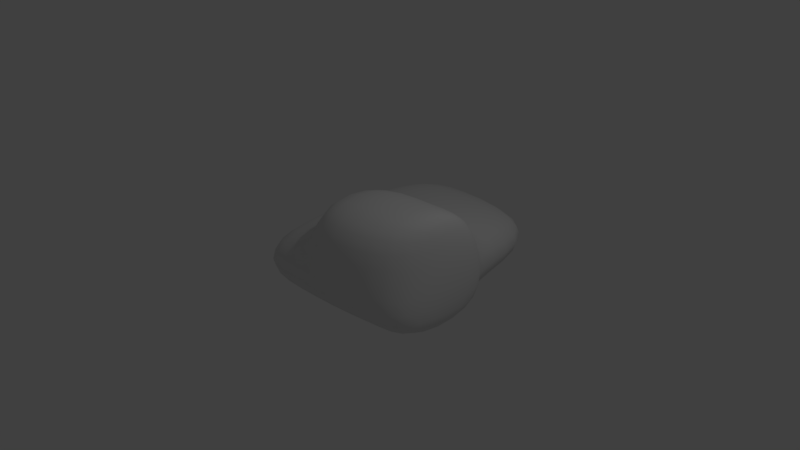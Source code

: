 # Source: mossyRock1.blend  (saved by Blender 2.77.0; exported with 4.5.12 LTS)
import bpy
from mathutils import Matrix  # noqa: F401  (used for matrix-valued properties, if any)

bpy.ops.wm.read_factory_settings(use_empty=True)
scene = bpy.context.scene
scene.name = 'Scene'

# ---- collections
col_collection_1 = bpy.data.collections.new('Collection 1'); scene.collection.children.link(col_collection_1)

# ---- images (referenced by path relative to the original .blend; pixels are not part of the script)
import os
ASSET_DIR = os.environ.get("B2B_ASSET_DIR", "")  # directory of the original .blend (textures are referenced by path, not embedded)
HERE = os.path.dirname(os.path.abspath(__file__))  # packed textures are extracted next to this script under _unpacked/

def load_image(name, relpath, width, height, colorspace="sRGB"):
    """Load a texture the original file referenced (path relative to the .blend, or extracted next to this script)."""
    p = next((c for c in (os.path.join(HERE, relpath), os.path.join(ASSET_DIR, relpath)) if relpath and os.path.exists(c)), "")
    if p:
        img = bpy.data.images.load(p, check_existing=True)
        img.name = name
    else:  # same state as the original file: an image datablock whose file is absent (Cycles renders it pink)
        img = bpy.data.images.new(name, width, height)
        img.source = "FILE"
        img.filepath = "//" + (relpath or name)
    img.colorspace_settings.name = colorspace
    return img
img_mossyrock1tex = load_image('MossyRock1Tex', 'textures/MossyRock1Tex.png', 1024, 1024, 'sRGB')

# ---- materials (node trees are filled in below, after node groups)
mat_material = bpy.data.materials.new('Material')
mat_material.alpha_threshold = 0.0
mat_material.roughness = 0.5
mat_material.line_color = (0.0, 0.0, 0.0, 1.0)

# ---- material node trees
mat_material.use_nodes = True; mat_material.node_tree.nodes.clear()
_N = mat_material.node_tree.nodes; _L = mat_material.node_tree.links
n0 = _N.new('ShaderNodeOutputMaterial'); n0.name = 'Material Output'; n0.location = (300, 300)
n1 = _N.new('ShaderNodeBsdfDiffuse'); n1.name = 'Diffuse BSDF'; n1.location = (10, 300)
n2 = _N.new('ShaderNodeTexImage'); n2.name = 'Image Texture'; n2.location = (0, 0)
n2.width = 140
n2.image = img_mossyrock1tex
_L.new(n1.outputs[0], n0.inputs[0])
n0.is_active_output = True

# ---- world
world_world = bpy.data.worlds.new('World'); scene.world = world_world
world_world.color = (0.05088, 0.05088, 0.05088)
world_world.use_sun_shadow = False
world_world.sun_shadow_jitter_overblur = 0.0
world_world.cycles.sampling_method = 'MANUAL'

# ---- cameras
cam_camera = bpy.data.cameras.new('Camera')
cam_camera.clip_end = 100.0
cam_camera.lens = 35.0
cam_camera.sensor_width = 32.0
cam_camera.sensor_height = 18.0
cam_camera.ortho_scale = 7.314
cam_camera.dof.focus_distance = 0.0

# ---- lights
light_lamp = bpy.data.lights.new('Lamp', 'POINT')
light_lamp.transmission_factor = 0.0
light_lamp.cutoff_distance = 30.0
light_lamp.energy = 100.0
light_lamp.shadow_buffer_clip_start = 1.001
light_lamp.shadow_soft_size = 0.1
light_lamp.shadow_maximum_resolution = 0.006
light_lamp.use_absolute_resolution = True

# ---- meshes
me_cube = bpy.data.meshes.new('Cube')
me_cube.from_pydata([(0.75, 1.022, -0.8693), (0.6667, -0.6667, -0.8258), (-0.8763, -0.75, -0.8693), (-0.8763, 1.022, -1.0), (0.6667, 0.6667, 0.8409), (0.6667, -0.6667, 0.8409), (-0.6667, -0.6667, 0.8409), (-0.6667, 0.6667, 0.8409), (0.8, 1.018, 0.03619), (0.75, -0.75, 0.03393), (-0.901, -0.8, 0.03619), (-0.901, 1.018, 0.1407), (0.6667, 2.815, -0.8258), (-0.8763, 2.906, -0.8693), (0.6667, 2.815, -0.129), (-0.8763, 2.906, -0.08542), (-1.842, -0.6667, -0.8258), (-1.884, 1.022, -0.8693), (-1.842, -0.6667, -0.129), (-1.884, 1.022, -0.08542), (-1.842, 2.815, -0.8258), (-1.842, 2.815, -0.129), (1.127, 1.012, -0.8592), (1.043, -0.6772, -0.8157), (1.177, 1.007, 0.04631), (1.043, 0.6562, 0.851), (1.15, 0.0774, 0.04512), (1.043, -0.04521, 0.851)], [], [(0, 1, 2, 3), (4, 7, 6, 5), (4, 5, 27, 25), (9, 5, 6, 10), (10, 6, 7, 11), (11, 15, 21, 19), (4, 8, 11, 7), (10, 11, 19, 18), (1, 9, 10, 2), (0, 8, 24, 22), (14, 12, 13, 15), (11, 8, 14, 15), (0, 3, 13, 12), (8, 0, 12, 14), (17, 19, 21, 20), (16, 18, 19, 17), (15, 13, 20, 21), (3, 2, 16, 17), (13, 3, 17, 20), (2, 10, 18, 16), (24, 25, 27, 26), (22, 24, 26, 23), (5, 9, 26, 27), (9, 1, 23, 26), (8, 4, 25, 24), (1, 0, 22, 23)])
me_cube.polygons.foreach_set('use_smooth', [True] * 26)
_uv = me_cube.uv_layers.new(name='UVMap')
_uv.uv.foreach_set('vector', [0.7688, 0.2991, 0.5949, 0.2861, 0.5905, 0.1268, 0.773, 0.1316, 0.8373, 0.9012, 0.5412, 0.9669, 0.4754, 0.6708, 0.7716, 0.605, 0.8373, 0.9012, 0.7716, 0.605, 0.8859, 0.7245, 0.9205, 0.8803, 0.0538, 0.7189, 0.03305, 0.6358, 0.1648, 0.5882, 0.2245, 0.6605, 0.2245, 0.6605, 0.1648, 0.5882, 0.2479, 0.4788, 0.3322, 0.4877, 0.3322, 0.4877, 0.5148, 0.4182, 0.5241, 0.4841, 0.4124, 0.5805, 0.2029, 0.3371, 0.2987, 0.2719, 0.3322, 0.4877, 0.2479, 0.4788, 0.2245, 0.6605, 0.3322, 0.4877, 0.4124, 0.5805, 0.3109, 0.6768, 0.08644, 0.7974, 0.0538, 0.7189, 0.2245, 0.6605, 0.2413, 0.7583, 0.358, 0.1715, 0.2987, 0.2719, 0.2632, 0.2378, 0.3234, 0.1526, 0.4721, 0.3094, 0.5233, 0.2656, 0.5903, 0.4076, 0.5148, 0.4182, 0.3322, 0.4877, 0.2987, 0.2719, 0.4721, 0.3094, 0.5148, 0.4182, 0.7688, 0.2991, 0.773, 0.1316, 0.967, 0.1361, 0.9539, 0.2951, 0.2987, 0.2719, 0.358, 0.1715, 0.5233, 0.2656, 0.4721, 0.3094, 0.4635, 0.6385, 0.4124, 0.5805, 0.5241, 0.4841, 0.5793, 0.5102, 0.3351, 0.7307, 0.3109, 0.6768, 0.4124, 0.5805, 0.4635, 0.6385, 0.5148, 0.4182, 0.5903, 0.4076, 0.5793, 0.5102, 0.5241, 0.4841, 0.773, 0.1316, 0.5905, 0.1268, 0.6016, 0.02727, 0.7756, 0.02727, 0.967, 0.1361, 0.773, 0.1316, 0.7756, 0.02727, 0.9601, 0.03621, 0.2413, 0.7583, 0.2245, 0.6605, 0.3109, 0.6768, 0.3351, 0.7307, 0.2632, 0.2378, 0.183, 0.3025, 0.1095, 0.2583, 0.1728, 0.182, 0.3234, 0.1526, 0.2632, 0.2378, 0.1728, 0.182, 0.1514, 0.04668, 0.03305, 0.2146, 0.07786, 0.1266, 0.1728, 0.182, 0.1095, 0.2583, 0.07786, 0.1266, 0.1104, 0.02727, 0.1514, 0.04668, 0.1728, 0.182, 0.2987, 0.2719, 0.2029, 0.3371, 0.183, 0.3025, 0.2632, 0.2378, 0.5949, 0.2861, 0.7688, 0.2991, 0.7667, 0.3379, 0.5928, 0.3249])
me_cube.materials.append(mat_material)
me_cube.use_remesh_preserve_volume = False
me_cube.use_remesh_preserve_attributes = False
me_cube.use_mirror_vertex_groups = False
me_cube.update()

# ---- objects
ob_cube = bpy.data.objects.new('Cube', me_cube)
ob_lamp = bpy.data.objects.new('Lamp', light_lamp)
ob_camera = bpy.data.objects.new('Camera', cam_camera)

# ---- transforms, parenting, visibility, modifiers, constraints
ob_cube.location = (0.0, 0.0, 0.0)
ob_cube.lock_rotations_4d = False
ob_cube.empty_display_type = 'ARROWS'
ob_cube.lineart.crease_threshold = 0.0
_m = ob_cube.modifiers.new('Subsurf', 'SUBSURF')
_m.uv_smooth = 'PRESERVE_CORNERS'
_m.quality = 2
_m.show_only_control_edges = False
ob_lamp.location = (4.076, 1.005, 5.904)
ob_lamp.rotation_euler = (0.6503, 0.05522, 1.866)
ob_lamp.lock_rotations_4d = False
ob_lamp.empty_display_type = 'ARROWS'
ob_lamp.color = (0.0, 0.0, 0.0, 0.0)
ob_lamp.lineart.crease_threshold = 0.0
ob_camera.location = (7.481, -6.508, 5.344)
ob_camera.rotation_euler = (1.109, 0.01082, 0.8149)
ob_camera.lock_rotations_4d = False
ob_camera.empty_display_type = 'ARROWS'
ob_camera.color = (0.0, 0.0, 0.0, 0.0)
ob_camera.display_type = 'WIRE'
ob_camera.lineart.crease_threshold = 0.0

# ---- collection membership
col_collection_1.objects.link(ob_cube)
col_collection_1.objects.link(ob_lamp)
col_collection_1.objects.link(ob_camera)

# ---- scene / render settings (as saved in the file)
scene.camera = ob_camera
scene.frame_start = 1; scene.frame_end = 250; scene.frame_set(1)
scene.render.engine = 'CYCLES'
scene.render.resolution_percentage = 50
scene.render.dither_intensity = 0.0
scene.cycles.use_denoising = False
scene.cycles.samples = 128
scene.cycles.sampling_pattern = 'TABULATED_SOBOL'
scene.cycles.light_sampling_threshold = 0.0
scene.cycles.use_adaptive_sampling = False
scene.cycles.use_light_tree = False
scene.cycles.blur_glossy = 0.0
scene.cycles.sample_clamp_indirect = 0.0
scene.view_settings.view_transform = 'Standard'
bpy.context.view_layer.update()
